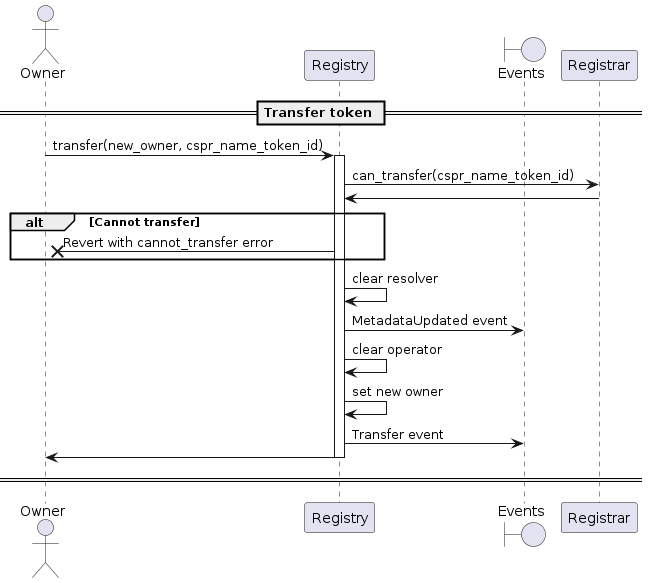

The diagram above was rendered by PlantUML. Its source (embedded in the PNG):
@startuml
'https://plantuml.com/sequence-diagram

'autonumber
actor Owner
participant "Registry"
boundary "Events"

== Transfer token ==

Owner -> Registry: transfer(new_owner, cspr_name_token_id)
activate Registry
Registry -> Registrar: can_transfer(cspr_name_token_id)
Registrar -> Registry
alt Cannot transfer
    Registry ->X Owner: Revert with cannot_transfer error
end
Registry -> Registry: clear resolver
Registry -> "Events": MetadataUpdated event
Registry -> Registry: clear operator
Registry -> Registry : set new owner
Registry -> "Events": Transfer event
Registry -> Owner
deactivate Registry

== ==

@enduml